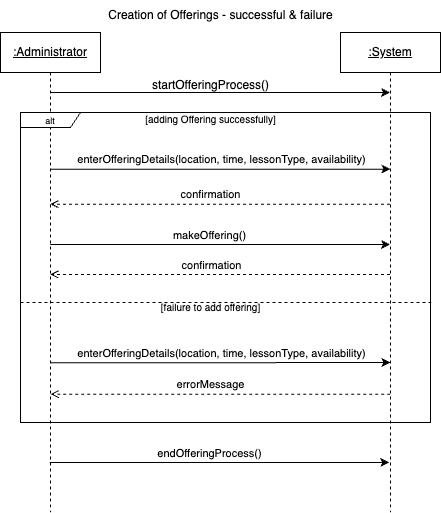

The diagram above was exported from draw.io. Its source (the exported page's mxGraphModel, read from the mxfile embedded in the PNG):
<mxGraphModel dx="710" dy="634" grid="1" gridSize="10" guides="1" tooltips="1" connect="1" arrows="1" fold="1" page="1" pageScale="1" pageWidth="850" pageHeight="1100" math="0" shadow="0">
  <root>
    <mxCell id="0" />
    <mxCell id="1" parent="0" />
    <mxCell id="2" style="edgeStyle=elbowEdgeStyle;rounded=0;orthogonalLoop=1;jettySize=auto;html=1;elbow=horizontal;curved=0;endArrow=open;endFill=0;dashed=1;" edge="1" parent="1">
      <mxGeometry relative="1" as="geometry">
        <mxPoint x="429.5" y="282" as="sourcePoint" />
        <mxPoint x="89.70000000000005" y="282" as="targetPoint" />
        <Array as="points">
          <mxPoint x="270" y="282" />
        </Array>
      </mxGeometry>
    </mxCell>
    <mxCell id="3" value="confirmation" style="edgeLabel;html=1;align=center;verticalAlign=middle;resizable=0;points=[];" connectable="0" vertex="1" parent="2">
      <mxGeometry x="-0.1202" y="-1" relative="1" as="geometry">
        <mxPoint x="-30" y="-9" as="offset" />
      </mxGeometry>
    </mxCell>
    <mxCell id="4" style="edgeStyle=elbowEdgeStyle;rounded=0;orthogonalLoop=1;jettySize=auto;html=1;elbow=vertical;curved=0;endArrow=open;endFill=0;dashed=1;" edge="1" parent="1">
      <mxGeometry relative="1" as="geometry">
        <mxPoint x="429.5" y="211.64" as="sourcePoint" />
        <mxPoint x="89.70000000000005" y="211.64" as="targetPoint" />
        <Array as="points">
          <mxPoint x="320" y="211.64" />
          <mxPoint x="260" y="221.64" />
        </Array>
      </mxGeometry>
    </mxCell>
    <mxCell id="5" value="confirmation" style="edgeLabel;html=1;align=center;verticalAlign=middle;resizable=0;points=[];" connectable="0" vertex="1" parent="4">
      <mxGeometry x="0.0174" y="-2" relative="1" as="geometry">
        <mxPoint x="-7" y="-8" as="offset" />
      </mxGeometry>
    </mxCell>
    <mxCell id="6" value="&lt;u&gt;:System&lt;/u&gt;" style="shape=umlLifeline;perimeter=lifelinePerimeter;whiteSpace=wrap;html=1;container=0;dropTarget=0;collapsible=0;recursiveResize=0;outlineConnect=0;portConstraint=eastwest;newEdgeStyle={&quot;edgeStyle&quot;:&quot;elbowEdgeStyle&quot;,&quot;elbow&quot;:&quot;vertical&quot;,&quot;curved&quot;:0,&quot;rounded&quot;:0};" vertex="1" parent="1">
      <mxGeometry x="380" y="40" width="100" height="480" as="geometry" />
    </mxCell>
    <mxCell id="7" style="edgeStyle=elbowEdgeStyle;rounded=0;orthogonalLoop=1;jettySize=auto;html=1;elbow=vertical;curved=0;" edge="1" source="15" target="6" parent="1">
      <mxGeometry relative="1" as="geometry">
        <Array as="points">
          <mxPoint x="280" y="100" />
        </Array>
      </mxGeometry>
    </mxCell>
    <mxCell id="8" style="edgeStyle=elbowEdgeStyle;rounded=0;orthogonalLoop=1;jettySize=auto;html=1;elbow=vertical;curved=0;" edge="1" parent="1">
      <mxGeometry relative="1" as="geometry">
        <mxPoint x="89.70000000000005" y="176.64" as="sourcePoint" />
        <mxPoint x="429.8400000000001" y="176.64" as="targetPoint" />
        <Array as="points">
          <mxPoint x="260.34" y="176.64" />
        </Array>
      </mxGeometry>
    </mxCell>
    <mxCell id="9" value="enterOfferingDetails(location, time, lessonType, availability)" style="edgeLabel;html=1;align=center;verticalAlign=middle;resizable=0;points=[];" connectable="0" vertex="1" parent="8">
      <mxGeometry x="-0.1831" y="2" relative="1" as="geometry">
        <mxPoint x="32" y="-8" as="offset" />
      </mxGeometry>
    </mxCell>
    <mxCell id="10" style="edgeStyle=elbowEdgeStyle;rounded=0;orthogonalLoop=1;jettySize=auto;html=1;elbow=vertical;curved=0;" edge="1" parent="1">
      <mxGeometry relative="1" as="geometry">
        <mxPoint x="89.70000000000005" y="252" as="sourcePoint" />
        <mxPoint x="429.5" y="252" as="targetPoint" />
        <Array as="points">
          <mxPoint x="290" y="252" />
          <mxPoint x="270" y="262" />
        </Array>
      </mxGeometry>
    </mxCell>
    <mxCell id="11" value="makeOffering()" style="edgeLabel;html=1;align=center;verticalAlign=middle;resizable=0;points=[];" connectable="0" vertex="1" parent="10">
      <mxGeometry x="-0.063" y="-1" relative="1" as="geometry">
        <mxPoint y="-11" as="offset" />
      </mxGeometry>
    </mxCell>
    <mxCell id="12" style="edgeStyle=elbowEdgeStyle;rounded=0;orthogonalLoop=1;jettySize=auto;html=1;elbow=vertical;curved=0;" edge="1" parent="1">
      <mxGeometry relative="1" as="geometry">
        <mxPoint x="89.20176470588233" y="470.00470588235294" as="sourcePoint" />
        <mxPoint x="428.79" y="470.24" as="targetPoint" />
      </mxGeometry>
    </mxCell>
    <mxCell id="13" value="endOfferingProcess()" style="edgeLabel;html=1;align=center;verticalAlign=middle;resizable=0;points=[];" connectable="0" vertex="1" parent="12">
      <mxGeometry x="-0.0987" y="-2" relative="1" as="geometry">
        <mxPoint x="6" y="-12" as="offset" />
      </mxGeometry>
    </mxCell>
    <mxCell id="14" style="edgeStyle=elbowEdgeStyle;rounded=0;orthogonalLoop=1;jettySize=auto;html=1;elbow=vertical;curved=0;entryX=1.004;entryY=0.616;entryDx=0;entryDy=0;entryPerimeter=0;endArrow=none;endFill=0;dashed=1;" edge="1" target="17" parent="1">
      <mxGeometry relative="1" as="geometry">
        <mxPoint x="59.99717948717945" y="310" as="sourcePoint" />
        <mxPoint x="399.51" y="310" as="targetPoint" />
        <Array as="points">
          <mxPoint x="440" y="310" />
        </Array>
      </mxGeometry>
    </mxCell>
    <mxCell id="15" value="&lt;u&gt;:Administrator&lt;/u&gt;" style="shape=umlLifeline;perimeter=lifelinePerimeter;whiteSpace=wrap;html=1;container=0;dropTarget=0;collapsible=0;recursiveResize=0;outlineConnect=0;portConstraint=eastwest;newEdgeStyle={&quot;edgeStyle&quot;:&quot;elbowEdgeStyle&quot;,&quot;elbow&quot;:&quot;vertical&quot;,&quot;curved&quot;:0,&quot;rounded&quot;:0};" vertex="1" parent="1">
      <mxGeometry x="40" y="40" width="100" height="480" as="geometry" />
    </mxCell>
    <mxCell id="16" value="startOfferingProcess()" style="text;html=1;align=center;verticalAlign=middle;resizable=0;points=[];autosize=1;strokeColor=none;fillColor=none;" vertex="1" parent="1">
      <mxGeometry x="180" y="78" width="140" height="30" as="geometry" />
    </mxCell>
    <mxCell id="17" value="&lt;font style=&quot;font-size: 9px;&quot;&gt;alt&lt;/font&gt;" style="shape=umlFrame;whiteSpace=wrap;html=1;pointerEvents=0;width=60;height=15;" vertex="1" parent="1">
      <mxGeometry x="60" y="120" width="410" height="310" as="geometry" />
    </mxCell>
    <mxCell id="18" value="Creation of Offerings - successful &amp;amp; failure" style="text;html=1;align=center;verticalAlign=middle;resizable=0;points=[];autosize=1;strokeColor=none;fillColor=none;" vertex="1" parent="1">
      <mxGeometry x="135" y="8" width="250" height="30" as="geometry" />
    </mxCell>
    <mxCell id="19" value="&lt;font style=&quot;font-size: 10px;&quot;&gt;[adding Offering successfully]&lt;/font&gt;" style="text;html=1;align=center;verticalAlign=middle;resizable=0;points=[];autosize=1;strokeColor=none;fillColor=none;" vertex="1" parent="1">
      <mxGeometry x="175" y="112" width="150" height="30" as="geometry" />
    </mxCell>
    <mxCell id="20" style="edgeStyle=elbowEdgeStyle;rounded=0;orthogonalLoop=1;jettySize=auto;html=1;elbow=vertical;curved=0;endArrow=open;endFill=0;dashed=1;" edge="1" parent="1">
      <mxGeometry relative="1" as="geometry">
        <mxPoint x="429.75" y="401.64" as="sourcePoint" />
        <mxPoint x="90.25" y="402" as="targetPoint" />
        <Array as="points">
          <mxPoint x="320.25" y="401.64" />
          <mxPoint x="260.25" y="411.64" />
        </Array>
      </mxGeometry>
    </mxCell>
    <mxCell id="21" value="errorMessage" style="edgeLabel;html=1;align=center;verticalAlign=middle;resizable=0;points=[];" connectable="0" vertex="1" parent="20">
      <mxGeometry x="0.0174" y="-2" relative="1" as="geometry">
        <mxPoint x="-7" y="-8" as="offset" />
      </mxGeometry>
    </mxCell>
    <mxCell id="22" style="edgeStyle=elbowEdgeStyle;rounded=0;orthogonalLoop=1;jettySize=auto;html=1;elbow=vertical;curved=0;" edge="1" parent="1">
      <mxGeometry relative="1" as="geometry">
        <mxPoint x="90.08000000000004" y="370.36" as="sourcePoint" />
        <mxPoint x="429.9200000000002" y="370" as="targetPoint" />
        <Array as="points">
          <mxPoint x="260.41999999999996" y="370" />
        </Array>
      </mxGeometry>
    </mxCell>
    <mxCell id="23" value="&lt;font style=&quot;font-size: 10px;&quot;&gt;[failure to add offering]&lt;/font&gt;" style="text;html=1;align=center;verticalAlign=middle;resizable=0;points=[];autosize=1;strokeColor=none;fillColor=none;" vertex="1" parent="1">
      <mxGeometry x="190" y="300" width="120" height="30" as="geometry" />
    </mxCell>
    <mxCell id="24" value="enterOfferingDetails(location, time, lessonType, availability)" style="edgeLabel;html=1;align=center;verticalAlign=middle;resizable=0;points=[];" connectable="0" vertex="1" parent="1">
      <mxGeometry x="259.99999999999994" y="360" as="geometry" />
    </mxCell>
  </root>
</mxGraphModel>